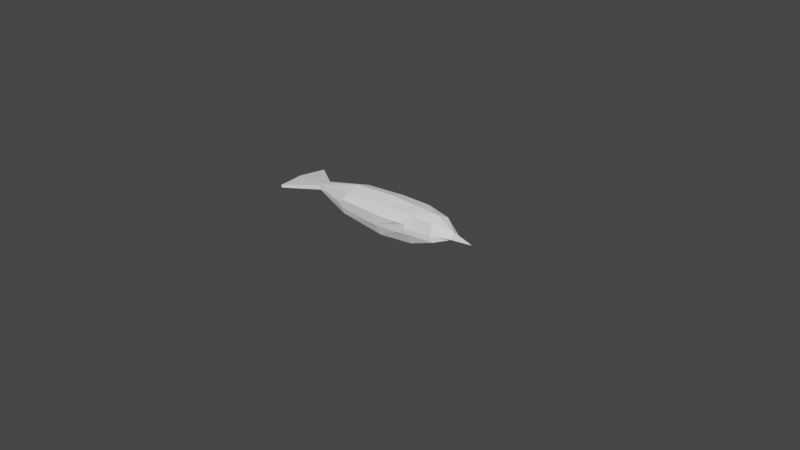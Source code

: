 # Source: StarlingFinalBody.blend  (saved by Blender 2.91.10; exported with 4.5.12 LTS)
import bpy
from mathutils import Matrix  # noqa: F401  (used for matrix-valued properties, if any)

bpy.ops.wm.read_factory_settings(use_empty=True)
scene = bpy.context.scene
scene.name = 'Scene'

# ---- collections
col_collection = bpy.data.collections.new('Collection'); scene.collection.children.link(col_collection)

# ---- materials (node trees are filled in below, after node groups)
mat_whitebase_001 = bpy.data.materials.new('WhiteBase.001')
mat_whitebase_001.use_transparent_shadow = False

# ---- material node trees
mat_whitebase_001.use_nodes = True; mat_whitebase_001.node_tree.nodes.clear()
_N = mat_whitebase_001.node_tree.nodes; _L = mat_whitebase_001.node_tree.links
n0 = _N.new('ShaderNodeBsdfPrincipled'); n0.name = 'Principled BSDF'; n0.location = (10, 300)
n0.distribution = 'GGX'
n0.subsurface_method = 'BURLEY'
n0.inputs[0].default_value = (1.0, 1.0, 1.0, 1.0)
n0.inputs[2].default_value = 1.0
n0.inputs[3].default_value = 1.45
n0.inputs[27].default_value = (0.0, 0.0, 0.0, 1.0)
n0.inputs[28].default_value = 1.0
n1 = _N.new('ShaderNodeOutputMaterial'); n1.name = 'Material Output'; n1.location = (300, 300)
_L.new(n0.outputs[0], n1.inputs[0])
n1.is_active_output = True

# ---- world
world_world = bpy.data.worlds.new('World'); scene.world = world_world
world_world.use_nodes = True; world_world.node_tree.nodes.clear()
_N = world_world.node_tree.nodes; _L = world_world.node_tree.links
n0 = _N.new('ShaderNodeOutputWorld'); n0.name = 'World Output'; n0.location = (300, 300)
n1 = _N.new('ShaderNodeBackground'); n1.name = 'Background'; n1.location = (10, 300)
n1.inputs[0].default_value = (0.05088, 0.05088, 0.05088, 1.0)
_L.new(n1.outputs[0], n0.inputs[0])
n0.is_active_output = True
world_world.color = (0.05088, 0.05088, 0.05088)
world_world.use_sun_shadow = False
world_world.sun_shadow_jitter_overblur = 0.0

# ---- cameras
cam_camera = bpy.data.cameras.new('Camera')
cam_camera.clip_end = 100.0
cam_camera.ortho_scale = 7.314

# ---- meshes
me_plane = bpy.data.meshes.new('Plane')
me_plane.from_pydata([(-0.6311, -0.1461, 0.08418), (-0.6208, -0.1947, -0.1349), (-0.05392, -0.1947, -0.1395), (-0.116, -0.1466, 0.1768), (-1.172, -0.06723, -0.06978), (-1.156, -0.06778, -0.1134), (0.3335, -0.1466, -0.08398), (0.2768, -0.1466, 0.2192), (0.6095, -0.1373, 0.04273), (0.5669, -0.109, 0.2189), (0.7708, -0.03048, 0.1439), (-0.63, -0.2286, 0.03887), (-0.09882, -0.2604, 0.102), (0.2925, -0.2256, 0.1436), (-0.6267, -0.2286, -0.05021), (-1.164, -0.06778, -0.09154), (-0.08264, -0.2604, -0.0115), (0.3072, -0.2256, 0.04284), (0.5882, -0.1556, 0.1091), (0.7683, -0.06228, 0.1226), (0.2002, -0.2451, 0.1369), (0.2999, -0.2256, 0.09324), (0.2109, -0.2352, 0.0211), (-0.6283, -0.2286, -0.005669), (-1.53, -0.3017, -0.1644), (-1.547, -0.3012, -0.1413), (-0.6135, 1.329e-09, -0.2266), (-0.05236, 0.0, -0.2329), (-0.6335, 1.329e-09, 0.1332), (-0.116, 0.0, 0.2222), (-1.154, 1.329e-09, -0.1219), (-1.175, 1.329e-09, -0.0662), (0.3293, 0.0, -0.1518), (0.2768, 0.0, 0.2504), (0.609, 0.0, -0.01111), (0.5124, 4.325e-10, 0.268), (0.7575, 0.0, 0.08685), (0.7649, 0.0, 0.1757), (0.9983, -1.087e-09, 0.1378), (-0.6311, 0.1461, 0.08418), (-0.6208, 0.1947, -0.1349), (-0.05392, 0.1947, -0.1395), (-0.116, 0.1466, 0.1768), (-1.172, 0.07229, -0.06978), (-1.156, 0.07284, -0.1134), (0.3335, 0.1466, -0.08398), (0.2768, 0.1466, 0.2192), (0.6095, 0.1373, 0.04273), (0.5669, 0.109, 0.2189), (0.7708, 0.03048, 0.1439), (-0.63, 0.2286, 0.03887), (-0.09882, 0.2604, 0.102), (0.2925, 0.2256, 0.1436), (-0.6267, 0.2286, -0.05021), (-1.164, 0.07284, -0.09154), (-0.08264, 0.2604, -0.0115), (0.3072, 0.2256, 0.04284), (0.5882, 0.1473, 0.1091), (0.7683, 0.06228, 0.1226), (0.1982, 0.2462, 0.1368), (0.2999, 0.2256, 0.09324), (0.2109, 0.2352, 0.0211), (-0.6283, 0.2286, -0.005669), (-1.53, 0.3017, -0.1644), (-1.59, 1.329e-09, -0.1377), (-1.547, 0.3012, -0.1413), (-1.57, 1.329e-09, -0.1811), (0.7629, -0.03114, 0.1047), (0.7629, 0.03114, 0.1047)], [], [(11, 12, 3, 0), (16, 2, 6, 17, 22), (17, 6, 8, 18), (9, 18, 19, 10), (48, 57, 56, 60, 52, 46), (32, 45, 47, 34), (30, 26, 1, 5), (33, 46, 42, 29), (28, 31, 4, 0), (36, 67, 19, 18, 8, 34), (35, 48, 46, 33), (28, 39, 43, 31), (30, 44, 40, 26), (53, 54, 43, 39, 50, 62), (3, 12, 20, 13, 7), (14, 16, 12, 11, 23), (1, 2, 16, 14), (1, 14, 15, 5), (12, 16, 22, 17, 21, 13, 20), (47, 57, 58, 68, 36, 34), (31, 64, 25, 4), (58, 38, 36, 68), (38, 37, 10), (19, 38, 10), (64, 66, 24, 25), (15, 4, 25, 24, 5), (5, 24, 66, 30), (50, 39, 42, 51), (14, 23, 11, 0, 4, 15), (55, 61, 56, 45, 41), (56, 57, 47, 45), (48, 49, 58, 57), (37, 35, 9, 10), (27, 32, 6, 2), (26, 27, 2, 1), (35, 33, 7, 9), (29, 28, 0, 3), (32, 34, 8, 6), (29, 42, 39, 28), (26, 40, 41, 27), (27, 41, 45, 32), (42, 46, 52, 59, 51), (53, 62, 50, 51, 55), (40, 53, 55, 41), (40, 44, 54, 53), (51, 59, 52, 60, 56, 61, 55), (31, 43, 65, 64), (38, 49, 37), (58, 49, 38), (64, 65, 63, 66), (54, 44, 63, 65, 43), (44, 30, 66, 63), (33, 29, 3, 7), (37, 49, 48, 35), (13, 21, 17, 18, 9, 7), (19, 67, 36, 38), (67, 8, 18, 19), (8, 34, 36, 67), (68, 47, 57, 58), (34, 47, 68, 36)])
me_plane.polygons.foreach_set('material_index', [0, 0, 0, 0, 1, 0, 0, 0, 0, 0, 0, 0, 0, 1, 0, 1, 0, 0, 1, 0, 1, 1, 1, 1, 1, 1, 0, 0, 1, 0, 0, 0, 0, 0, 0, 0, 0, 0, 0, 0, 0, 0, 1, 0, 0, 1, 1, 1, 1, 1, 1, 0, 0, 0, 1, 1, 0, 0, 0, 0])
_uv = me_plane.uv_layers.new(name='UVMap')
_uv.uv.foreach_set('vector', [0.0, 0.7238, 1.0, 0.7238, 1.0, 1.0, 0.0, 1.0, 1.0, 0.463, 1.0, 0.0, 1.0, 0.0, 1.0, 0.463, 1.0, 0.463, 1.0, 0.463, 1.0, 0.0, 1.0, 0.0, 1.0, 0.463, 1.0, 1.0, 1.0, 0.463, 1.0, 0.463, 1.0, 1.0, 1.0, 1.0, 1.0, 0.463, 1.0, 0.463, 1.0, 0.5934, 1.0, 0.7238, 1.0, 1.0, 1.0, 0.0, 1.0, 0.0, 1.0, 0.0, 1.0, 0.0, 0.0, 0.0, 0.0, 0.0, 0.0, 0.0, 0.0, 0.0, 1.0, 1.0, 1.0, 1.0, 1.0, 1.0, 1.0, 1.0, 0.0, 1.0, 0.0, 1.0, 0.0, 1.0, 0.0, 1.0, 1.0, 0.0, 1.0, 0.2315, 1.0, 0.463, 1.0, 0.463, 1.0, 0.0, 1.0, 0.0, 1.0, 1.0, 1.0, 1.0, 1.0, 1.0, 1.0, 1.0, 0.0, 1.0, 0.0, 1.0, 0.0, 1.0, 0.0, 1.0, 0.0, 0.0, 0.0, 0.0, 0.0, 0.0, 0.0, 0.0, 0.0, 0.463, 0.0, 0.463, 0.0, 1.0, 0.0, 1.0, 0.0, 0.7238, 0.0, 0.5934, 1.0, 1.0, 1.0, 0.7238, 1.0, 0.7238, 1.0, 0.7238, 1.0, 1.0, 0.0, 0.463, 1.0, 0.463, 1.0, 0.7238, 0.0, 0.7238, 0.0, 0.5934, 0.0, 0.0, 1.0, 0.0, 1.0, 0.463, 0.0, 0.463, 0.0, 0.0, 0.0, 0.463, 0.0, 0.463, 0.0, 0.0, 1.0, 0.7238, 1.0, 0.463, 1.0, 0.463, 1.0, 0.463, 1.0, 0.5934, 1.0, 0.7238, 1.0, 0.7238, 1.0, 0.0, 1.0, 0.463, 1.0, 0.463, 1.0, 0.2315, 1.0, 0.0, 1.0, 0.0, 0.0, 1.0, 0.0, 1.0, 0.0, 1.0, 0.0, 1.0, 0.0, 0.0, 0.0, 0.0, 1.0, 0.0, 0.5, 0.0, 1.0, 1.0, 1.0, 1.0, 1.0, 1.0, 0.0, 0.0, 0.0, 0.0, 0.0, 0.0, 0.0, 1.0, 0.0, 0.0, 0.0, 0.0, 0.0, 1.0, 0.0, 0.463, 0.0, 1.0, 0.0, 1.0, 0.0, 0.0, 0.0, 0.0, 0.0, 0.0, 0.0, 0.0, 0.0, 0.0, 0.0, 0.0, 0.0, 0.7238, 0.0, 1.0, 1.0, 1.0, 1.0, 0.7238, 0.0, 0.463, 0.0, 0.5934, 0.0, 0.7238, 0.0, 1.0, 0.0, 1.0, 0.0, 0.463, 1.0, 0.463, 1.0, 0.463, 1.0, 0.463, 1.0, 0.0, 1.0, 0.0, 1.0, 0.463, 1.0, 0.463, 1.0, 0.0, 1.0, 0.0, 1.0, 1.0, 1.0, 1.0, 1.0, 0.463, 1.0, 0.463, 1.0, 1.0, 1.0, 1.0, 1.0, 1.0, 1.0, 1.0, 1.0, 0.0, 1.0, 0.0, 1.0, 0.0, 1.0, 0.0, 0.0, 0.0, 1.0, 0.0, 1.0, 0.0, 0.0, 0.0, 1.0, 1.0, 1.0, 1.0, 1.0, 1.0, 1.0, 1.0, 1.0, 1.0, 0.0, 1.0, 0.0, 1.0, 1.0, 1.0, 1.0, 0.0, 1.0, 0.0, 1.0, 0.0, 1.0, 0.0, 1.0, 1.0, 1.0, 1.0, 0.0, 1.0, 0.0, 1.0, 0.0, 0.0, 0.0, 0.0, 1.0, 0.0, 1.0, 0.0, 1.0, 0.0, 1.0, 0.0, 1.0, 0.0, 1.0, 0.0, 1.0, 1.0, 1.0, 1.0, 1.0, 0.7238, 1.0, 0.7238, 1.0, 0.7238, 0.0, 0.463, 0.0, 0.5934, 0.0, 0.7238, 1.0, 0.7238, 1.0, 0.463, 0.0, 0.0, 0.0, 0.463, 1.0, 0.463, 1.0, 0.0, 0.0, 0.0, 0.0, 0.0, 0.0, 0.463, 0.0, 0.463, 1.0, 0.7238, 1.0, 0.7238, 1.0, 0.7238, 1.0, 0.5934, 1.0, 0.463, 1.0, 0.463, 1.0, 0.463, 0.0, 1.0, 0.0, 1.0, 0.0, 1.0, 0.0, 1.0, 1.0, 1.0, 1.0, 1.0, 1.0, 1.0, 0.0, 0.0, 0.0, 0.0, 0.0, 0.0, 0.0, 1.0, 0.0, 1.0, 0.0, 0.0, 0.0, 0.0, 0.0, 0.463, 0.0, 0.0, 0.0, 0.0, 0.0, 1.0, 0.0, 1.0, 0.0, 0.0, 0.0, 0.0, 0.0, 0.0, 0.0, 0.0, 1.0, 1.0, 1.0, 1.0, 1.0, 1.0, 1.0, 1.0, 1.0, 1.0, 1.0, 1.0, 1.0, 1.0, 1.0, 1.0, 1.0, 0.7238, 1.0, 0.5934, 1.0, 0.463, 1.0, 0.463, 1.0, 1.0, 1.0, 1.0, 0.0, 0.0, 0.5, 0.0, 1.0, 0.0, 1.0, 1.0, 0.0, 0.0, 0.0, 0.0, 0.0, 0.0, 0.0, 0.0, 0.0, 0.0, 0.0, 0.0, 0.0, 0.0, 0.0, 0.0, 0.0, 0.0, 0.0, 0.0, 0.0, 0.0, 0.0, 0.0, 0.0, 0.0, 0.0, 0.0, 0.0, 0.0, 0.0, 0.0])
me_plane.materials.append(mat_whitebase_001)
me_plane.materials.append(None)
me_plane.use_remesh_fix_poles = True
me_plane.use_remesh_preserve_attributes = False
me_plane.use_mirror_vertex_groups = False
me_plane.update()

# ---- objects
ob_camera = bpy.data.objects.new('Camera', cam_camera)
ob_plane = bpy.data.objects.new('Plane', me_plane)

# ---- transforms, parenting, visibility, modifiers, constraints
ob_camera.location = (7.359, -6.926, 4.958)
ob_camera.rotation_euler = (1.109, 0.0, 0.8149)
ob_camera.lock_rotations_4d = False
ob_camera.empty_display_type = 'ARROWS'
ob_camera.color = (0.0, 0.0, 0.0, 0.0)
ob_camera.display_type = 'WIRE'
ob_camera.lineart.crease_threshold = 0.0
ob_plane.location = (0.0, 0.0, 0.0)
ob_plane.rotation_euler = (2.665e-10, 0.06294, 8.467e-09)
ob_plane.lineart.crease_threshold = 0.0

# ---- collection membership
col_collection.objects.link(ob_camera)
col_collection.objects.link(ob_plane)

# ---- scene / render settings (as saved in the file)
scene.camera = ob_camera
scene.frame_start = 1; scene.frame_end = 250; scene.frame_set(11)
scene.render.engine = 'BLENDER_EEVEE_NEXT'
scene.render.use_freestyle = True
scene.cycles.use_denoising = False
scene.cycles.samples = 128
scene.cycles.sampling_pattern = 'TABULATED_SOBOL'
scene.cycles.use_adaptive_sampling = False
scene.cycles.use_light_tree = False
scene.view_settings.view_transform = 'Filmic'
bpy.context.view_layer.update()

# ---- added for rendering (the .blend has no usable light): sun
light_auto_sun = bpy.data.lights.new('AutoSun', 'SUN')
light_auto_sun.energy = 3.0
light_auto_sun.angle = 0.0523599
ob_auto_sun = bpy.data.objects.new('AutoSun', light_auto_sun)
scene.collection.objects.link(ob_auto_sun)
ob_auto_sun.rotation_euler = (0.872665, 0.174533, 0.523599)
bpy.context.view_layer.update()
